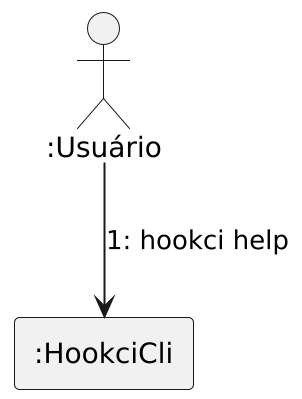

The diagram above was rendered by PlantUML. Its source (embedded in the PNG):
@startuml help
scale 2
!theme _none_
hide footbox

actor ":Usuário" as User
rectangle ":HookciCli" as CLI

User -down-> CLI: 1: hookci help
@enduml